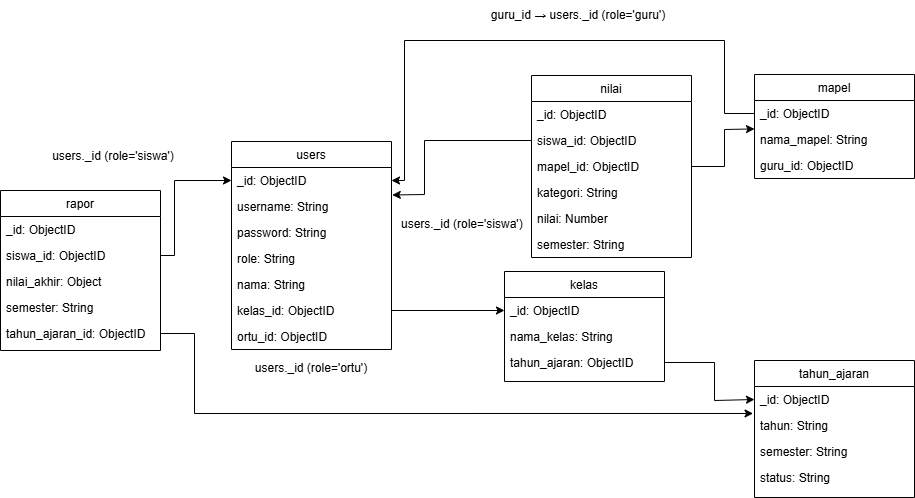

The diagram above was exported from draw.io. Its source (the exported page's mxGraphModel, read from the mxfile embedded in the PNG):
<mxGraphModel dx="1185" dy="1732" grid="1" gridSize="10" guides="1" tooltips="1" connect="1" arrows="1" fold="1" page="1" pageScale="1" pageWidth="827" pageHeight="1169" math="0" shadow="0">
  <root>
    <mxCell id="WIyWlLk6GJQsqaUBKTNV-0" />
    <mxCell id="WIyWlLk6GJQsqaUBKTNV-1" parent="WIyWlLk6GJQsqaUBKTNV-0" />
    <mxCell id="zkfFHV4jXpPFQw0GAbJ--0" value="users" style="swimlane;fontStyle=0;align=center;verticalAlign=top;childLayout=stackLayout;horizontal=1;startSize=26;horizontalStack=0;resizeParent=1;resizeLast=0;collapsible=1;marginBottom=0;rounded=0;shadow=0;strokeWidth=1;" parent="WIyWlLk6GJQsqaUBKTNV-1" vertex="1">
      <mxGeometry x="367" y="11" width="160" height="208" as="geometry">
        <mxRectangle x="230" y="140" width="160" height="26" as="alternateBounds" />
      </mxGeometry>
    </mxCell>
    <mxCell id="zkfFHV4jXpPFQw0GAbJ--1" value="_id: ObjectID" style="text;align=left;verticalAlign=top;spacingLeft=4;spacingRight=4;overflow=hidden;rotatable=0;points=[[0,0.5],[1,0.5]];portConstraint=eastwest;" parent="zkfFHV4jXpPFQw0GAbJ--0" vertex="1">
      <mxGeometry y="26" width="160" height="26" as="geometry" />
    </mxCell>
    <mxCell id="zkfFHV4jXpPFQw0GAbJ--2" value="username: String" style="text;align=left;verticalAlign=top;spacingLeft=4;spacingRight=4;overflow=hidden;rotatable=0;points=[[0,0.5],[1,0.5]];portConstraint=eastwest;rounded=0;shadow=0;html=0;" parent="zkfFHV4jXpPFQw0GAbJ--0" vertex="1">
      <mxGeometry y="52" width="160" height="26" as="geometry" />
    </mxCell>
    <mxCell id="zkfFHV4jXpPFQw0GAbJ--3" value="password: String" style="text;align=left;verticalAlign=top;spacingLeft=4;spacingRight=4;overflow=hidden;rotatable=0;points=[[0,0.5],[1,0.5]];portConstraint=eastwest;rounded=0;shadow=0;html=0;" parent="zkfFHV4jXpPFQw0GAbJ--0" vertex="1">
      <mxGeometry y="78" width="160" height="26" as="geometry" />
    </mxCell>
    <mxCell id="7e1_paFpi10w9ksn6hXQ-0" value="role: String" style="text;align=left;verticalAlign=top;spacingLeft=4;spacingRight=4;overflow=hidden;rotatable=0;points=[[0,0.5],[1,0.5]];portConstraint=eastwest;rounded=0;shadow=0;html=0;" parent="zkfFHV4jXpPFQw0GAbJ--0" vertex="1">
      <mxGeometry y="104" width="160" height="26" as="geometry" />
    </mxCell>
    <mxCell id="7e1_paFpi10w9ksn6hXQ-1" value="nama: String" style="text;align=left;verticalAlign=top;spacingLeft=4;spacingRight=4;overflow=hidden;rotatable=0;points=[[0,0.5],[1,0.5]];portConstraint=eastwest;rounded=0;shadow=0;html=0;" parent="zkfFHV4jXpPFQw0GAbJ--0" vertex="1">
      <mxGeometry y="130" width="160" height="26" as="geometry" />
    </mxCell>
    <mxCell id="7e1_paFpi10w9ksn6hXQ-2" value="kelas_id: ObjectID" style="text;align=left;verticalAlign=top;spacingLeft=4;spacingRight=4;overflow=hidden;rotatable=0;points=[[0,0.5],[1,0.5]];portConstraint=eastwest;rounded=0;shadow=0;html=0;" parent="zkfFHV4jXpPFQw0GAbJ--0" vertex="1">
      <mxGeometry y="156" width="160" height="26" as="geometry" />
    </mxCell>
    <mxCell id="7e1_paFpi10w9ksn6hXQ-3" value="ortu_id: ObjectID" style="text;align=left;verticalAlign=top;spacingLeft=4;spacingRight=4;overflow=hidden;rotatable=0;points=[[0,0.5],[1,0.5]];portConstraint=eastwest;rounded=0;shadow=0;html=0;" parent="zkfFHV4jXpPFQw0GAbJ--0" vertex="1">
      <mxGeometry y="182" width="160" height="26" as="geometry" />
    </mxCell>
    <mxCell id="zkfFHV4jXpPFQw0GAbJ--6" value="nilai" style="swimlane;fontStyle=0;align=center;verticalAlign=top;childLayout=stackLayout;horizontal=1;startSize=26;horizontalStack=0;resizeParent=1;resizeLast=0;collapsible=1;marginBottom=0;rounded=0;shadow=0;strokeWidth=1;" parent="WIyWlLk6GJQsqaUBKTNV-1" vertex="1">
      <mxGeometry x="667" y="-55" width="160" height="182" as="geometry">
        <mxRectangle x="130" y="380" width="160" height="26" as="alternateBounds" />
      </mxGeometry>
    </mxCell>
    <mxCell id="zkfFHV4jXpPFQw0GAbJ--7" value="_id: ObjectID" style="text;align=left;verticalAlign=top;spacingLeft=4;spacingRight=4;overflow=hidden;rotatable=0;points=[[0,0.5],[1,0.5]];portConstraint=eastwest;" parent="zkfFHV4jXpPFQw0GAbJ--6" vertex="1">
      <mxGeometry y="26" width="160" height="26" as="geometry" />
    </mxCell>
    <mxCell id="zkfFHV4jXpPFQw0GAbJ--8" value="siswa_id: ObjectID" style="text;align=left;verticalAlign=top;spacingLeft=4;spacingRight=4;overflow=hidden;rotatable=0;points=[[0,0.5],[1,0.5]];portConstraint=eastwest;rounded=0;shadow=0;html=0;" parent="zkfFHV4jXpPFQw0GAbJ--6" vertex="1">
      <mxGeometry y="52" width="160" height="26" as="geometry" />
    </mxCell>
    <mxCell id="7e1_paFpi10w9ksn6hXQ-7" value="mapel_id: ObjectID" style="text;align=left;verticalAlign=top;spacingLeft=4;spacingRight=4;overflow=hidden;rotatable=0;points=[[0,0.5],[1,0.5]];portConstraint=eastwest;rounded=0;shadow=0;html=0;" parent="zkfFHV4jXpPFQw0GAbJ--6" vertex="1">
      <mxGeometry y="78" width="160" height="26" as="geometry" />
    </mxCell>
    <mxCell id="7e1_paFpi10w9ksn6hXQ-8" value="kategori: String" style="text;align=left;verticalAlign=top;spacingLeft=4;spacingRight=4;overflow=hidden;rotatable=0;points=[[0,0.5],[1,0.5]];portConstraint=eastwest;rounded=0;shadow=0;html=0;" parent="zkfFHV4jXpPFQw0GAbJ--6" vertex="1">
      <mxGeometry y="104" width="160" height="26" as="geometry" />
    </mxCell>
    <mxCell id="7e1_paFpi10w9ksn6hXQ-9" value="nilai: Number" style="text;align=left;verticalAlign=top;spacingLeft=4;spacingRight=4;overflow=hidden;rotatable=0;points=[[0,0.5],[1,0.5]];portConstraint=eastwest;rounded=0;shadow=0;html=0;" parent="zkfFHV4jXpPFQw0GAbJ--6" vertex="1">
      <mxGeometry y="130" width="160" height="26" as="geometry" />
    </mxCell>
    <mxCell id="7e1_paFpi10w9ksn6hXQ-10" value="semester: String" style="text;align=left;verticalAlign=top;spacingLeft=4;spacingRight=4;overflow=hidden;rotatable=0;points=[[0,0.5],[1,0.5]];portConstraint=eastwest;rounded=0;shadow=0;html=0;" parent="zkfFHV4jXpPFQw0GAbJ--6" vertex="1">
      <mxGeometry y="156" width="160" height="26" as="geometry" />
    </mxCell>
    <mxCell id="zkfFHV4jXpPFQw0GAbJ--13" value="mapel" style="swimlane;fontStyle=0;align=center;verticalAlign=top;childLayout=stackLayout;horizontal=1;startSize=26;horizontalStack=0;resizeParent=1;resizeLast=0;collapsible=1;marginBottom=0;rounded=0;shadow=0;strokeWidth=1;" parent="WIyWlLk6GJQsqaUBKTNV-1" vertex="1">
      <mxGeometry x="890" y="-56" width="160" height="104" as="geometry">
        <mxRectangle x="340" y="380" width="170" height="26" as="alternateBounds" />
      </mxGeometry>
    </mxCell>
    <mxCell id="zkfFHV4jXpPFQw0GAbJ--14" value="_id: ObjectID" style="text;align=left;verticalAlign=top;spacingLeft=4;spacingRight=4;overflow=hidden;rotatable=0;points=[[0,0.5],[1,0.5]];portConstraint=eastwest;" parent="zkfFHV4jXpPFQw0GAbJ--13" vertex="1">
      <mxGeometry y="26" width="160" height="26" as="geometry" />
    </mxCell>
    <mxCell id="7e1_paFpi10w9ksn6hXQ-4" value="nama_mapel: String" style="text;align=left;verticalAlign=top;spacingLeft=4;spacingRight=4;overflow=hidden;rotatable=0;points=[[0,0.5],[1,0.5]];portConstraint=eastwest;" parent="zkfFHV4jXpPFQw0GAbJ--13" vertex="1">
      <mxGeometry y="52" width="160" height="26" as="geometry" />
    </mxCell>
    <mxCell id="7e1_paFpi10w9ksn6hXQ-6" value="guru_id: ObjectID" style="text;align=left;verticalAlign=top;spacingLeft=4;spacingRight=4;overflow=hidden;rotatable=0;points=[[0,0.5],[1,0.5]];portConstraint=eastwest;" parent="zkfFHV4jXpPFQw0GAbJ--13" vertex="1">
      <mxGeometry y="78" width="160" height="26" as="geometry" />
    </mxCell>
    <mxCell id="zkfFHV4jXpPFQw0GAbJ--17" value="kelas" style="swimlane;fontStyle=0;align=center;verticalAlign=top;childLayout=stackLayout;horizontal=1;startSize=26;horizontalStack=0;resizeParent=1;resizeLast=0;collapsible=1;marginBottom=0;rounded=0;shadow=0;strokeWidth=1;" parent="WIyWlLk6GJQsqaUBKTNV-1" vertex="1">
      <mxGeometry x="640" y="141" width="160" height="110" as="geometry">
        <mxRectangle x="550" y="140" width="160" height="26" as="alternateBounds" />
      </mxGeometry>
    </mxCell>
    <mxCell id="zkfFHV4jXpPFQw0GAbJ--18" value="_id: ObjectID" style="text;align=left;verticalAlign=top;spacingLeft=4;spacingRight=4;overflow=hidden;rotatable=0;points=[[0,0.5],[1,0.5]];portConstraint=eastwest;" parent="zkfFHV4jXpPFQw0GAbJ--17" vertex="1">
      <mxGeometry y="26" width="160" height="26" as="geometry" />
    </mxCell>
    <mxCell id="zkfFHV4jXpPFQw0GAbJ--19" value="nama_kelas: String" style="text;align=left;verticalAlign=top;spacingLeft=4;spacingRight=4;overflow=hidden;rotatable=0;points=[[0,0.5],[1,0.5]];portConstraint=eastwest;rounded=0;shadow=0;html=0;" parent="zkfFHV4jXpPFQw0GAbJ--17" vertex="1">
      <mxGeometry y="52" width="160" height="26" as="geometry" />
    </mxCell>
    <mxCell id="zkfFHV4jXpPFQw0GAbJ--20" value="tahun_ajaran: ObjectID" style="text;align=left;verticalAlign=top;spacingLeft=4;spacingRight=4;overflow=hidden;rotatable=0;points=[[0,0.5],[1,0.5]];portConstraint=eastwest;rounded=0;shadow=0;html=0;" parent="zkfFHV4jXpPFQw0GAbJ--17" vertex="1">
      <mxGeometry y="78" width="160" height="26" as="geometry" />
    </mxCell>
    <mxCell id="7e1_paFpi10w9ksn6hXQ-11" value="rapor" style="swimlane;fontStyle=0;align=center;verticalAlign=top;childLayout=stackLayout;horizontal=1;startSize=26;horizontalStack=0;resizeParent=1;resizeLast=0;collapsible=1;marginBottom=0;rounded=0;shadow=0;strokeWidth=1;" parent="WIyWlLk6GJQsqaUBKTNV-1" vertex="1">
      <mxGeometry x="136" y="60" width="160" height="160" as="geometry">
        <mxRectangle x="130" y="380" width="160" height="26" as="alternateBounds" />
      </mxGeometry>
    </mxCell>
    <mxCell id="7e1_paFpi10w9ksn6hXQ-12" value="_id: ObjectID" style="text;align=left;verticalAlign=top;spacingLeft=4;spacingRight=4;overflow=hidden;rotatable=0;points=[[0,0.5],[1,0.5]];portConstraint=eastwest;" parent="7e1_paFpi10w9ksn6hXQ-11" vertex="1">
      <mxGeometry y="26" width="160" height="26" as="geometry" />
    </mxCell>
    <mxCell id="7e1_paFpi10w9ksn6hXQ-13" value="siswa_id: ObjectID" style="text;align=left;verticalAlign=top;spacingLeft=4;spacingRight=4;overflow=hidden;rotatable=0;points=[[0,0.5],[1,0.5]];portConstraint=eastwest;rounded=0;shadow=0;html=0;" parent="7e1_paFpi10w9ksn6hXQ-11" vertex="1">
      <mxGeometry y="52" width="160" height="26" as="geometry" />
    </mxCell>
    <mxCell id="7e1_paFpi10w9ksn6hXQ-14" value="nilai_akhir: Object" style="text;align=left;verticalAlign=top;spacingLeft=4;spacingRight=4;overflow=hidden;rotatable=0;points=[[0,0.5],[1,0.5]];portConstraint=eastwest;rounded=0;shadow=0;html=0;" parent="7e1_paFpi10w9ksn6hXQ-11" vertex="1">
      <mxGeometry y="78" width="160" height="26" as="geometry" />
    </mxCell>
    <mxCell id="7e1_paFpi10w9ksn6hXQ-15" value="semester: String" style="text;align=left;verticalAlign=top;spacingLeft=4;spacingRight=4;overflow=hidden;rotatable=0;points=[[0,0.5],[1,0.5]];portConstraint=eastwest;rounded=0;shadow=0;html=0;" parent="7e1_paFpi10w9ksn6hXQ-11" vertex="1">
      <mxGeometry y="104" width="160" height="26" as="geometry" />
    </mxCell>
    <mxCell id="7e1_paFpi10w9ksn6hXQ-16" value="tahun_ajaran_id: ObjectID" style="text;align=left;verticalAlign=top;spacingLeft=4;spacingRight=4;overflow=hidden;rotatable=0;points=[[0,0.5],[1,0.5]];portConstraint=eastwest;rounded=0;shadow=0;html=0;" parent="7e1_paFpi10w9ksn6hXQ-11" vertex="1">
      <mxGeometry y="130" width="160" height="26" as="geometry" />
    </mxCell>
    <mxCell id="7e1_paFpi10w9ksn6hXQ-34" value="" style="endArrow=classic;html=1;rounded=0;exitX=1;exitY=0.5;exitDx=0;exitDy=0;entryX=0;entryY=0.5;entryDx=0;entryDy=0;" parent="WIyWlLk6GJQsqaUBKTNV-1" source="7e1_paFpi10w9ksn6hXQ-2" target="zkfFHV4jXpPFQw0GAbJ--18" edge="1">
      <mxGeometry width="50" height="50" relative="1" as="geometry">
        <mxPoint x="414" y="90" as="sourcePoint" />
        <mxPoint x="804" y="240" as="targetPoint" />
        <Array as="points" />
      </mxGeometry>
    </mxCell>
    <mxCell id="7e1_paFpi10w9ksn6hXQ-36" value="" style="endArrow=classic;html=1;rounded=0;entryX=1.005;entryY=0.057;entryDx=0;entryDy=0;entryPerimeter=0;exitX=0;exitY=0.5;exitDx=0;exitDy=0;" parent="WIyWlLk6GJQsqaUBKTNV-1" source="zkfFHV4jXpPFQw0GAbJ--8" target="zkfFHV4jXpPFQw0GAbJ--2" edge="1">
      <mxGeometry width="50" height="50" relative="1" as="geometry">
        <mxPoint x="270" y="330" as="sourcePoint" />
        <mxPoint x="320" y="280" as="targetPoint" />
        <Array as="points">
          <mxPoint x="560" y="10" />
          <mxPoint x="560" y="64" />
        </Array>
      </mxGeometry>
    </mxCell>
    <mxCell id="7e1_paFpi10w9ksn6hXQ-38" value="" style="endArrow=classic;html=1;rounded=0;exitX=1;exitY=0.5;exitDx=0;exitDy=0;entryX=0;entryY=0.5;entryDx=0;entryDy=0;" parent="WIyWlLk6GJQsqaUBKTNV-1" source="7e1_paFpi10w9ksn6hXQ-13" target="zkfFHV4jXpPFQw0GAbJ--1" edge="1">
      <mxGeometry width="50" height="50" relative="1" as="geometry">
        <mxPoint x="280" y="240" as="sourcePoint" />
        <mxPoint x="330" y="190" as="targetPoint" />
        <Array as="points">
          <mxPoint x="310" y="125" />
          <mxPoint x="310" y="50" />
        </Array>
      </mxGeometry>
    </mxCell>
    <mxCell id="7e1_paFpi10w9ksn6hXQ-40" value="users._id (role='ortu')" style="text;html=1;align=center;verticalAlign=middle;whiteSpace=wrap;rounded=0;" parent="WIyWlLk6GJQsqaUBKTNV-1" vertex="1">
      <mxGeometry x="334" y="223" width="226" height="30" as="geometry" />
    </mxCell>
    <mxCell id="7e1_paFpi10w9ksn6hXQ-42" value="users._id (role='siswa')" style="text;html=1;align=center;verticalAlign=middle;whiteSpace=wrap;rounded=0;" parent="WIyWlLk6GJQsqaUBKTNV-1" vertex="1">
      <mxGeometry x="136" y="11" width="226" height="30" as="geometry" />
    </mxCell>
    <mxCell id="7e1_paFpi10w9ksn6hXQ-43" value="guru_id → users._id (role='guru')" style="text;html=1;align=center;verticalAlign=middle;whiteSpace=wrap;rounded=0;" parent="WIyWlLk6GJQsqaUBKTNV-1" vertex="1">
      <mxGeometry x="601" y="-130" width="226" height="30" as="geometry" />
    </mxCell>
    <mxCell id="wjYFgoP64FLRGEjWCsmQ-0" value="tahun_ajaran" style="swimlane;fontStyle=0;align=center;verticalAlign=top;childLayout=stackLayout;horizontal=1;startSize=26;horizontalStack=0;resizeParent=1;resizeLast=0;collapsible=1;marginBottom=0;rounded=0;shadow=0;strokeWidth=1;" vertex="1" parent="WIyWlLk6GJQsqaUBKTNV-1">
      <mxGeometry x="890" y="230" width="160" height="137" as="geometry">
        <mxRectangle x="130" y="380" width="160" height="26" as="alternateBounds" />
      </mxGeometry>
    </mxCell>
    <mxCell id="wjYFgoP64FLRGEjWCsmQ-1" value="_id: ObjectID" style="text;align=left;verticalAlign=top;spacingLeft=4;spacingRight=4;overflow=hidden;rotatable=0;points=[[0,0.5],[1,0.5]];portConstraint=eastwest;" vertex="1" parent="wjYFgoP64FLRGEjWCsmQ-0">
      <mxGeometry y="26" width="160" height="26" as="geometry" />
    </mxCell>
    <mxCell id="wjYFgoP64FLRGEjWCsmQ-2" value="tahun: String" style="text;align=left;verticalAlign=top;spacingLeft=4;spacingRight=4;overflow=hidden;rotatable=0;points=[[0,0.5],[1,0.5]];portConstraint=eastwest;rounded=0;shadow=0;html=0;" vertex="1" parent="wjYFgoP64FLRGEjWCsmQ-0">
      <mxGeometry y="52" width="160" height="26" as="geometry" />
    </mxCell>
    <mxCell id="wjYFgoP64FLRGEjWCsmQ-3" value="semester: String" style="text;align=left;verticalAlign=top;spacingLeft=4;spacingRight=4;overflow=hidden;rotatable=0;points=[[0,0.5],[1,0.5]];portConstraint=eastwest;rounded=0;shadow=0;html=0;" vertex="1" parent="wjYFgoP64FLRGEjWCsmQ-0">
      <mxGeometry y="78" width="160" height="26" as="geometry" />
    </mxCell>
    <mxCell id="wjYFgoP64FLRGEjWCsmQ-4" value="status: String" style="text;align=left;verticalAlign=top;spacingLeft=4;spacingRight=4;overflow=hidden;rotatable=0;points=[[0,0.5],[1,0.5]];portConstraint=eastwest;rounded=0;shadow=0;html=0;" vertex="1" parent="wjYFgoP64FLRGEjWCsmQ-0">
      <mxGeometry y="104" width="160" height="26" as="geometry" />
    </mxCell>
    <mxCell id="wjYFgoP64FLRGEjWCsmQ-7" value="users._id (role='siswa')" style="text;whiteSpace=wrap;html=1;" vertex="1" parent="WIyWlLk6GJQsqaUBKTNV-1">
      <mxGeometry x="535" y="80" width="160" height="40" as="geometry" />
    </mxCell>
    <mxCell id="wjYFgoP64FLRGEjWCsmQ-10" value="" style="endArrow=classic;html=1;rounded=0;entryX=0;entryY=1.093;entryDx=0;entryDy=0;exitX=1;exitY=0.5;exitDx=0;exitDy=0;entryPerimeter=0;" edge="1" parent="WIyWlLk6GJQsqaUBKTNV-1" source="7e1_paFpi10w9ksn6hXQ-7" target="zkfFHV4jXpPFQw0GAbJ--14">
      <mxGeometry width="50" height="50" relative="1" as="geometry">
        <mxPoint x="380" y="200" as="sourcePoint" />
        <mxPoint x="430" y="150" as="targetPoint" />
        <Array as="points">
          <mxPoint x="860" y="36" />
          <mxPoint x="860" y="-1" />
        </Array>
      </mxGeometry>
    </mxCell>
    <mxCell id="wjYFgoP64FLRGEjWCsmQ-11" value="" style="endArrow=classic;html=1;rounded=0;entryX=1;entryY=0.5;entryDx=0;entryDy=0;exitX=0;exitY=0.5;exitDx=0;exitDy=0;" edge="1" parent="WIyWlLk6GJQsqaUBKTNV-1" source="zkfFHV4jXpPFQw0GAbJ--14" target="zkfFHV4jXpPFQw0GAbJ--1">
      <mxGeometry width="50" height="50" relative="1" as="geometry">
        <mxPoint x="870" y="-70" as="sourcePoint" />
        <mxPoint x="430" y="150" as="targetPoint" />
        <Array as="points">
          <mxPoint x="860" y="-17" />
          <mxPoint x="860" y="-90" />
          <mxPoint x="540" y="-90" />
          <mxPoint x="540" y="50" />
        </Array>
      </mxGeometry>
    </mxCell>
    <mxCell id="wjYFgoP64FLRGEjWCsmQ-12" value="" style="endArrow=classic;html=1;rounded=0;entryX=0;entryY=0.5;entryDx=0;entryDy=0;exitX=1;exitY=0.5;exitDx=0;exitDy=0;" edge="1" parent="WIyWlLk6GJQsqaUBKTNV-1" source="zkfFHV4jXpPFQw0GAbJ--20" target="wjYFgoP64FLRGEjWCsmQ-1">
      <mxGeometry width="50" height="50" relative="1" as="geometry">
        <mxPoint x="490" y="260" as="sourcePoint" />
        <mxPoint x="560" y="330" as="targetPoint" />
        <Array as="points">
          <mxPoint x="850" y="232" />
          <mxPoint x="850" y="270" />
        </Array>
      </mxGeometry>
    </mxCell>
    <mxCell id="wjYFgoP64FLRGEjWCsmQ-13" value="" style="endArrow=classic;html=1;rounded=0;exitX=1;exitY=0.5;exitDx=0;exitDy=0;entryX=-0.009;entryY=0.038;entryDx=0;entryDy=0;entryPerimeter=0;" edge="1" parent="WIyWlLk6GJQsqaUBKTNV-1" source="7e1_paFpi10w9ksn6hXQ-16" target="wjYFgoP64FLRGEjWCsmQ-2">
      <mxGeometry width="50" height="50" relative="1" as="geometry">
        <mxPoint x="450" y="250" as="sourcePoint" />
        <mxPoint x="500" y="200" as="targetPoint" />
        <Array as="points">
          <mxPoint x="330" y="203" />
          <mxPoint x="330" y="283" />
        </Array>
      </mxGeometry>
    </mxCell>
  </root>
</mxGraphModel>